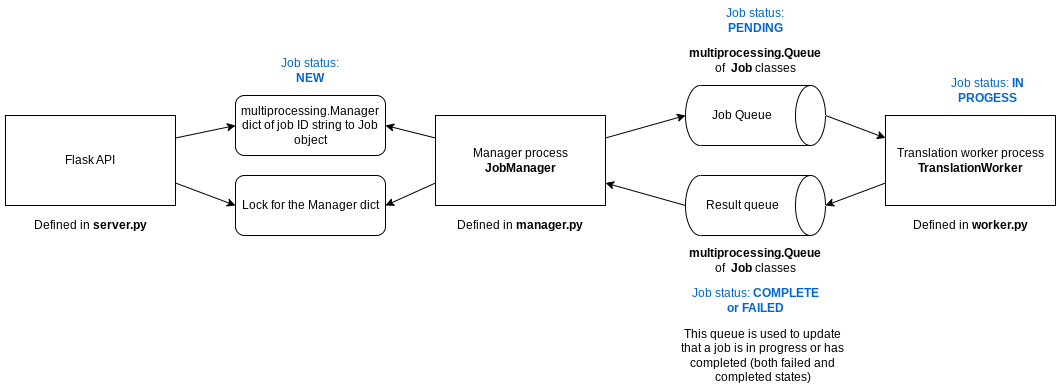

The diagram above was exported from draw.io. Its source (the exported page's mxGraphModel, read from the mxfile embedded in the PNG):
<mxGraphModel dx="904" dy="568" grid="1" gridSize="10" guides="1" tooltips="1" connect="1" arrows="1" fold="1" page="1" pageScale="1" pageWidth="1654" pageHeight="1169" math="0" shadow="0">
  <root>
    <mxCell id="0" />
    <mxCell id="1" parent="0" />
    <mxCell id="hJBTrNGShJmxr9BXUneX-5" style="rounded=0;orthogonalLoop=1;jettySize=auto;html=1;exitX=0.5;exitY=0;exitDx=0;exitDy=0;exitPerimeter=0;entryX=0;entryY=0.25;entryDx=0;entryDy=0;" parent="1" source="hJBTrNGShJmxr9BXUneX-1" target="hJBTrNGShJmxr9BXUneX-4" edge="1">
      <mxGeometry relative="1" as="geometry" />
    </mxCell>
    <mxCell id="hJBTrNGShJmxr9BXUneX-1" value="Job Queue" style="shape=cylinder3;whiteSpace=wrap;html=1;boundedLbl=1;backgroundOutline=1;size=15;direction=south;" parent="1" vertex="1">
      <mxGeometry x="690" y="80" width="140" height="60" as="geometry" />
    </mxCell>
    <mxCell id="hJBTrNGShJmxr9BXUneX-12" style="rounded=0;orthogonalLoop=1;jettySize=auto;html=1;exitX=0.5;exitY=1;exitDx=0;exitDy=0;exitPerimeter=0;entryX=1;entryY=0.75;entryDx=0;entryDy=0;" parent="1" source="hJBTrNGShJmxr9BXUneX-3" target="hJBTrNGShJmxr9BXUneX-10" edge="1">
      <mxGeometry relative="1" as="geometry" />
    </mxCell>
    <mxCell id="hJBTrNGShJmxr9BXUneX-3" value="Result queue" style="shape=cylinder3;whiteSpace=wrap;html=1;boundedLbl=1;backgroundOutline=1;size=15;direction=south;" parent="1" vertex="1">
      <mxGeometry x="690" y="170" width="140" height="60" as="geometry" />
    </mxCell>
    <mxCell id="hJBTrNGShJmxr9BXUneX-6" style="rounded=0;orthogonalLoop=1;jettySize=auto;html=1;exitX=0;exitY=0.75;exitDx=0;exitDy=0;entryX=0.5;entryY=0;entryDx=0;entryDy=0;entryPerimeter=0;" parent="1" source="hJBTrNGShJmxr9BXUneX-4" target="hJBTrNGShJmxr9BXUneX-3" edge="1">
      <mxGeometry relative="1" as="geometry" />
    </mxCell>
    <mxCell id="hJBTrNGShJmxr9BXUneX-4" value="Translation worker process&lt;br&gt;&lt;b&gt;TranslationWorker&lt;/b&gt;" style="rounded=0;whiteSpace=wrap;html=1;" parent="1" vertex="1">
      <mxGeometry x="890" y="110" width="170" height="90" as="geometry" />
    </mxCell>
    <mxCell id="hJBTrNGShJmxr9BXUneX-7" value="&lt;b&gt;multiprocessing.Queue &lt;/b&gt;of&amp;nbsp;&amp;nbsp;&lt;b&gt;Job&amp;nbsp;&lt;/b&gt;classes" style="text;html=1;strokeColor=none;fillColor=none;align=center;verticalAlign=middle;whiteSpace=wrap;rounded=0;" parent="1" vertex="1">
      <mxGeometry x="685" y="40" width="150" height="30" as="geometry" />
    </mxCell>
    <mxCell id="hJBTrNGShJmxr9BXUneX-9" value="This queue is used to update that a job is in progress or has completed (both failed and completed states)" style="text;html=1;strokeColor=none;fillColor=none;align=center;verticalAlign=middle;whiteSpace=wrap;rounded=0;" parent="1" vertex="1">
      <mxGeometry x="680" y="330" width="175" height="40" as="geometry" />
    </mxCell>
    <mxCell id="hJBTrNGShJmxr9BXUneX-11" style="rounded=0;orthogonalLoop=1;jettySize=auto;html=1;exitX=1;exitY=0.25;exitDx=0;exitDy=0;entryX=0.5;entryY=1;entryDx=0;entryDy=0;entryPerimeter=0;" parent="1" source="hJBTrNGShJmxr9BXUneX-10" target="hJBTrNGShJmxr9BXUneX-1" edge="1">
      <mxGeometry relative="1" as="geometry" />
    </mxCell>
    <mxCell id="hJBTrNGShJmxr9BXUneX-21" style="rounded=0;orthogonalLoop=1;jettySize=auto;html=1;exitX=0;exitY=0.25;exitDx=0;exitDy=0;entryX=1;entryY=0.5;entryDx=0;entryDy=0;" parent="1" source="hJBTrNGShJmxr9BXUneX-10" target="hJBTrNGShJmxr9BXUneX-16" edge="1">
      <mxGeometry relative="1" as="geometry" />
    </mxCell>
    <mxCell id="hJBTrNGShJmxr9BXUneX-22" style="rounded=0;orthogonalLoop=1;jettySize=auto;html=1;exitX=0;exitY=0.75;exitDx=0;exitDy=0;entryX=1;entryY=0.5;entryDx=0;entryDy=0;" parent="1" source="hJBTrNGShJmxr9BXUneX-10" target="hJBTrNGShJmxr9BXUneX-17" edge="1">
      <mxGeometry relative="1" as="geometry" />
    </mxCell>
    <mxCell id="hJBTrNGShJmxr9BXUneX-10" value="Manager process&lt;br&gt;&lt;b&gt;JobManager&lt;/b&gt;" style="rounded=0;whiteSpace=wrap;html=1;" parent="1" vertex="1">
      <mxGeometry x="440" y="110" width="170" height="90" as="geometry" />
    </mxCell>
    <mxCell id="hJBTrNGShJmxr9BXUneX-13" value="Defined in &lt;b&gt;worker.py&lt;/b&gt;" style="text;html=1;strokeColor=none;fillColor=none;align=center;verticalAlign=middle;whiteSpace=wrap;rounded=0;" parent="1" vertex="1">
      <mxGeometry x="900" y="200" width="150" height="40" as="geometry" />
    </mxCell>
    <mxCell id="hJBTrNGShJmxr9BXUneX-14" value="Defined in &lt;b&gt;manager.py&lt;/b&gt;" style="text;html=1;strokeColor=none;fillColor=none;align=center;verticalAlign=middle;whiteSpace=wrap;rounded=0;" parent="1" vertex="1">
      <mxGeometry x="450" y="200" width="150" height="40" as="geometry" />
    </mxCell>
    <mxCell id="hJBTrNGShJmxr9BXUneX-15" value="&lt;b&gt;multiprocessing.Queue &lt;/b&gt;of&amp;nbsp;&amp;nbsp;&lt;b&gt;Job&amp;nbsp;&lt;/b&gt;classes" style="text;html=1;strokeColor=none;fillColor=none;align=center;verticalAlign=middle;whiteSpace=wrap;rounded=0;" parent="1" vertex="1">
      <mxGeometry x="685" y="240" width="150" height="30" as="geometry" />
    </mxCell>
    <mxCell id="hJBTrNGShJmxr9BXUneX-16" value="multiprocessing.Manager dict of job ID string to Job object" style="rounded=1;whiteSpace=wrap;html=1;" parent="1" vertex="1">
      <mxGeometry x="240" y="90" width="150" height="60" as="geometry" />
    </mxCell>
    <mxCell id="hJBTrNGShJmxr9BXUneX-17" value="Lock for the Manager dict" style="rounded=1;whiteSpace=wrap;html=1;" parent="1" vertex="1">
      <mxGeometry x="240" y="170" width="150" height="60" as="geometry" />
    </mxCell>
    <mxCell id="hJBTrNGShJmxr9BXUneX-19" style="rounded=0;orthogonalLoop=1;jettySize=auto;html=1;exitX=1;exitY=0.25;exitDx=0;exitDy=0;entryX=0;entryY=0.5;entryDx=0;entryDy=0;" parent="1" source="hJBTrNGShJmxr9BXUneX-18" target="hJBTrNGShJmxr9BXUneX-16" edge="1">
      <mxGeometry relative="1" as="geometry" />
    </mxCell>
    <mxCell id="hJBTrNGShJmxr9BXUneX-20" style="rounded=0;orthogonalLoop=1;jettySize=auto;html=1;exitX=1;exitY=0.75;exitDx=0;exitDy=0;entryX=0;entryY=0.5;entryDx=0;entryDy=0;" parent="1" source="hJBTrNGShJmxr9BXUneX-18" target="hJBTrNGShJmxr9BXUneX-17" edge="1">
      <mxGeometry relative="1" as="geometry" />
    </mxCell>
    <mxCell id="hJBTrNGShJmxr9BXUneX-18" value="Flask API" style="rounded=0;whiteSpace=wrap;html=1;" parent="1" vertex="1">
      <mxGeometry x="10" y="110" width="170" height="90" as="geometry" />
    </mxCell>
    <mxCell id="hJBTrNGShJmxr9BXUneX-23" value="Defined in &lt;b&gt;server.py&lt;/b&gt;" style="text;html=1;strokeColor=none;fillColor=none;align=center;verticalAlign=middle;whiteSpace=wrap;rounded=0;" parent="1" vertex="1">
      <mxGeometry x="20" y="200" width="150" height="40" as="geometry" />
    </mxCell>
    <mxCell id="2S_Rw_6k95lHf7z5oT_W-1" value="&lt;font color=&quot;#0066cc&quot;&gt;Job status: &lt;b&gt;NEW&lt;/b&gt;&lt;/font&gt;" style="text;html=1;strokeColor=none;fillColor=none;align=center;verticalAlign=middle;whiteSpace=wrap;rounded=0;" vertex="1" parent="1">
      <mxGeometry x="285" y="50" width="60" height="30" as="geometry" />
    </mxCell>
    <mxCell id="2S_Rw_6k95lHf7z5oT_W-2" value="&lt;font color=&quot;#0066cc&quot;&gt;Job status: &lt;b&gt;PENDING&lt;/b&gt;&lt;/font&gt;" style="text;html=1;strokeColor=none;fillColor=none;align=center;verticalAlign=middle;whiteSpace=wrap;rounded=0;" vertex="1" parent="1">
      <mxGeometry x="730" width="60" height="30" as="geometry" />
    </mxCell>
    <mxCell id="2S_Rw_6k95lHf7z5oT_W-3" value="&lt;font color=&quot;#0066cc&quot;&gt;Job status: &lt;b&gt;IN PROGESS&lt;/b&gt;&lt;/font&gt;" style="text;html=1;strokeColor=none;fillColor=none;align=center;verticalAlign=middle;whiteSpace=wrap;rounded=0;" vertex="1" parent="1">
      <mxGeometry x="945" y="70" width="95" height="30" as="geometry" />
    </mxCell>
    <mxCell id="2S_Rw_6k95lHf7z5oT_W-4" value="&lt;font color=&quot;#0066cc&quot;&gt;Job status: &lt;b&gt;COMPLETE or FAILED&lt;/b&gt;&lt;/font&gt;" style="text;html=1;strokeColor=none;fillColor=none;align=center;verticalAlign=middle;whiteSpace=wrap;rounded=0;" vertex="1" parent="1">
      <mxGeometry x="695" y="280" width="130" height="30" as="geometry" />
    </mxCell>
  </root>
</mxGraphModel>